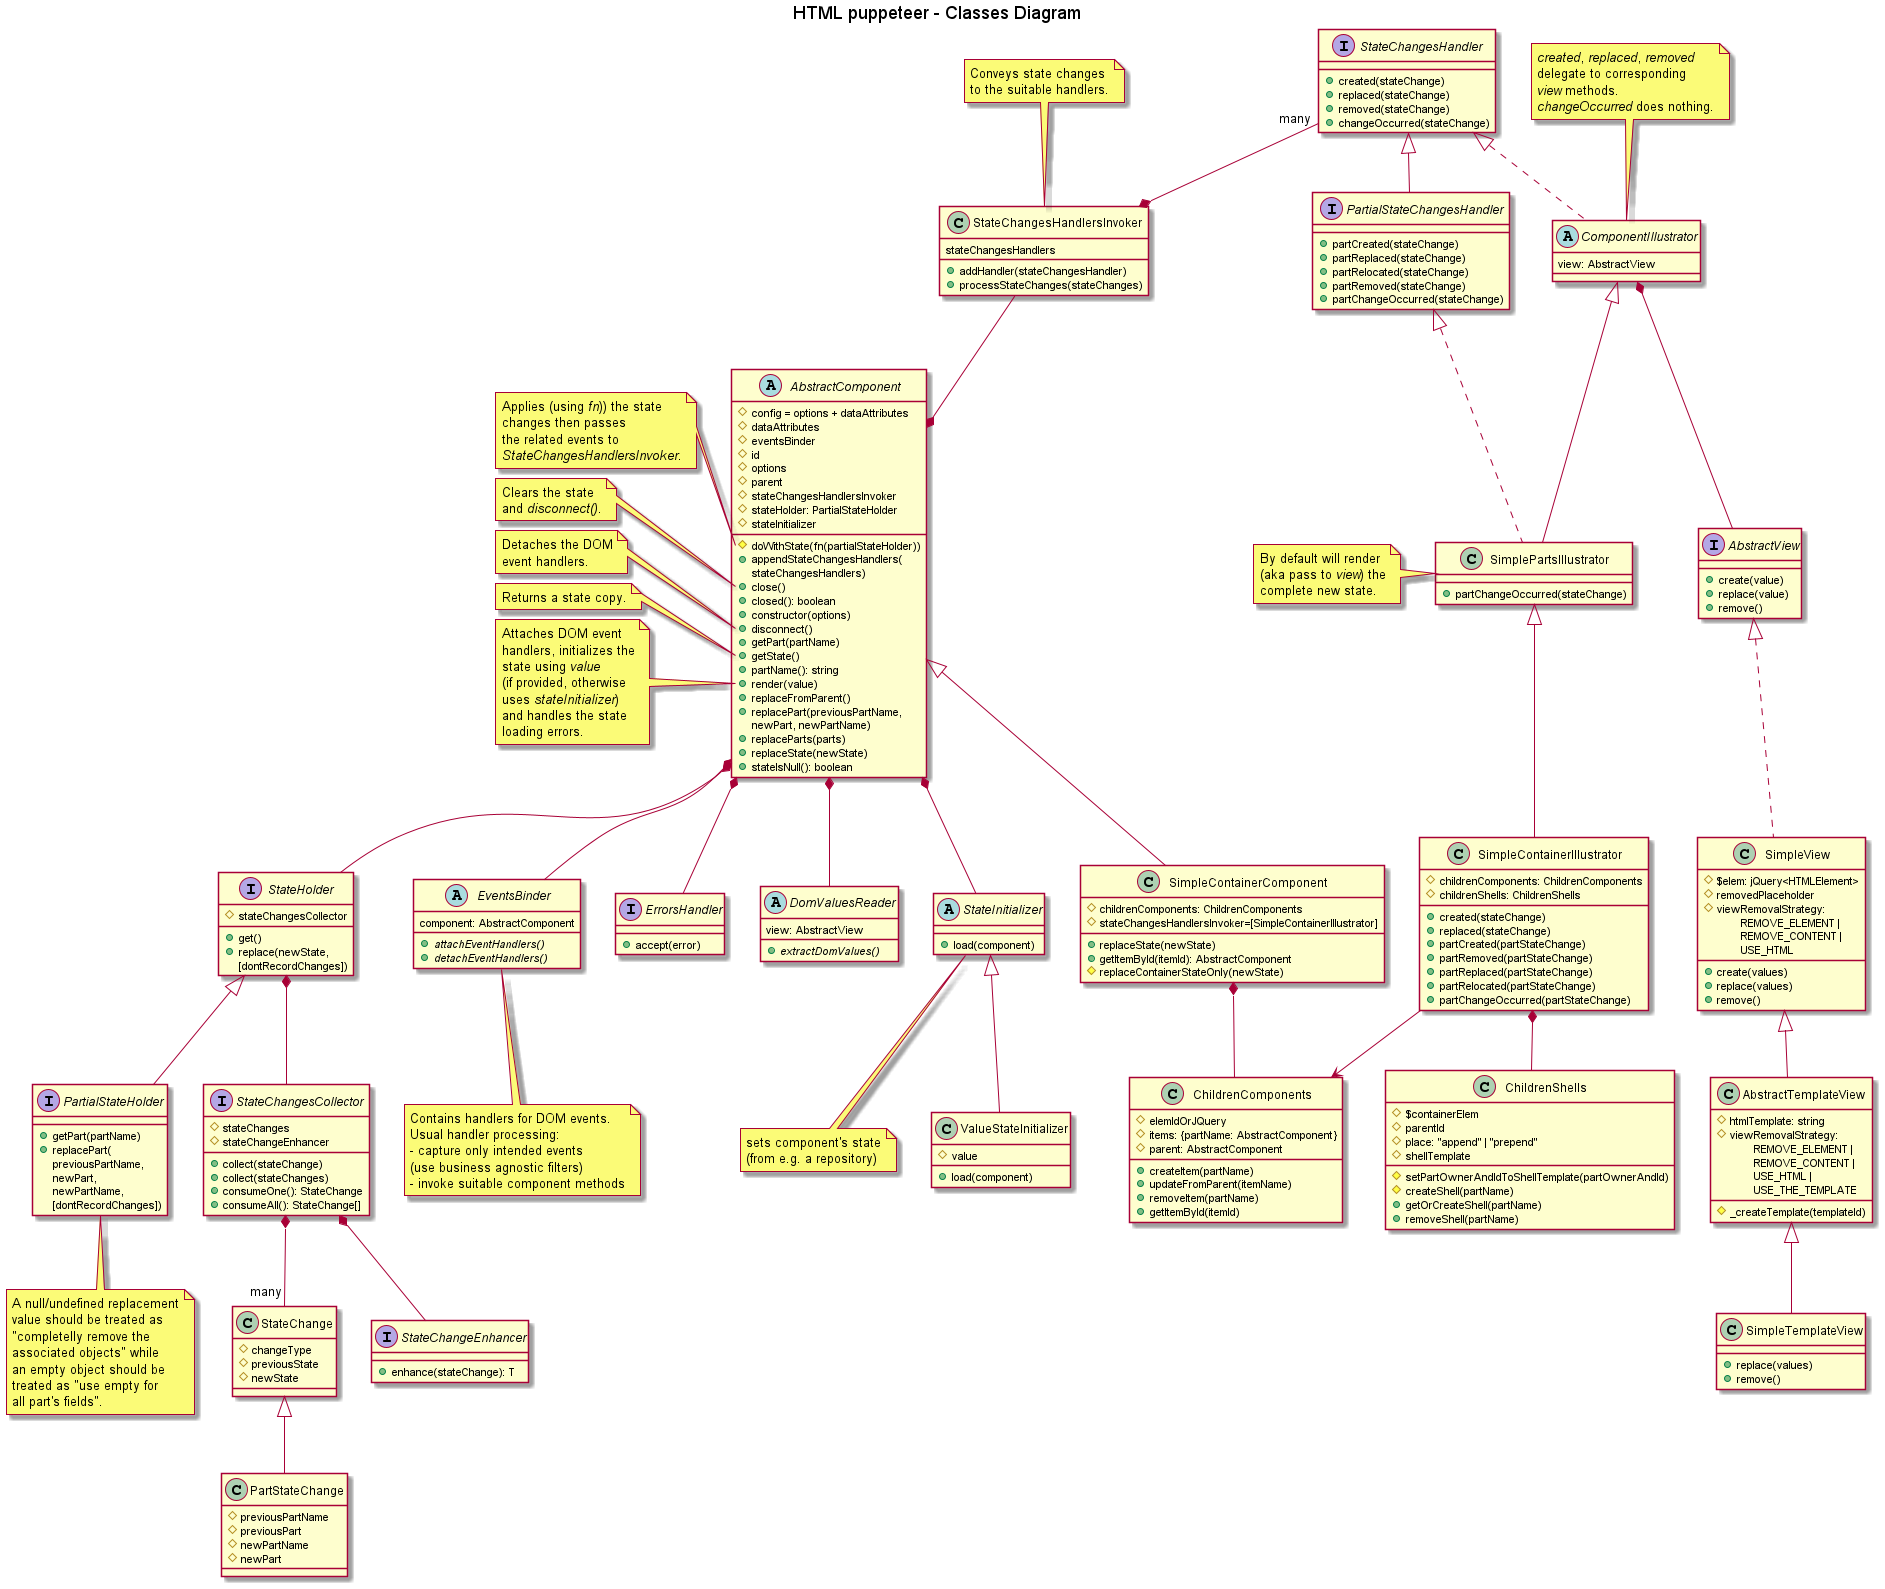

The diagram above was rendered by PlantUML. Its source (embedded in the PNG):
@startuml

title HTML puppeteer - Classes Diagram

abstract AbstractComponent {
  #config = options + dataAttributes
  #dataAttributes
  #eventsBinder
  #id
  #options
  #parent
  #stateChangesHandlersInvoker
  #stateHolder: PartialStateHolder
  #stateInitializer
  #doWithState(fn(partialStateHolder))
  +appendStateChangesHandlers(\nstateChangesHandlers)
  +close()
  +closed(): boolean
  +constructor(options)
  +disconnect()
  +getPart(partName)
  +getState()
  +partName(): string
  +render(value)
  +replaceFromParent()
  +replacePart(previousPartName, \nnewPart, newPartName)
  +replaceParts(parts)
  +replaceState(newState)
  +stateIsNull(): boolean
}

/'note top of AbstractComponent
  Contains methods
  usually doing these:

  - receive a (DOM) event
  - analyze the event
  - change the state using
  <i>doWithState(fn(stateHolder))</i>
end note'/

/'  State changing methods
  might use <i>syncState()</i>.
end note'/

/'note left of AbstractComponent::constructor
<i>config</i> parameter is used
to set/initialize any field.

If too complex <i>config</i> could
actually be a <i>configurer</i> class.

An important <i>config</i> attribute
is the component's DOM element
which usually will already exist.
end note'/

/'note left of AbstractComponent::domElement
Is the component's DOM element
which for parent/root components
will usually already exist.
Part owner components on the
other hand should be able to
create and identify it by only
using the state; e.g. dom
element's id could be <i>partName</i>.
end note'/

note left of AbstractComponent::doWithState
Applies (using <i>fn</i>)) the state
changes then passes
the related events to
<i>StateChangesHandlersInvoker</i>.
end note

note left of AbstractComponent::"close()"
Clears the state
and <i>disconnect()</i>.
end note

note left of AbstractComponent::"disconnect()"
Detaches the DOM
event handlers.
end note

/'note left of AbstractComponent::syncState
Synchronizes state with
its visual representation.
end note'/

note left of AbstractComponent::getState
Returns a state copy.
end note

note left of AbstractComponent::"render(value)"
Attaches DOM event
handlers, initializes the
state using <i>value</i>
(if provided, otherwise
uses <i>stateInitializer</i>)
and handles the state
loading errors.
end note

/'abstract AbstractContainerComponent extends AbstractComponent {
  +create(partName, partValue)
  +remove(partName)
  +replace(partName, partValue)
  +move(partName, toPartName)
}'/

class SimpleContainerIllustrator extends SimplePartsIllustrator {
#childrenComponents: ChildrenComponents
#childrenShells: ChildrenShells
+created(stateChange)
+replaced(stateChange)
+partCreated(partStateChange)
+partRemoved(partStateChange)
+partReplaced(partStateChange)
+partRelocated(partStateChange)
+partChangeOccurred(partStateChange)
}

SimpleContainerIllustrator -down-> ChildrenComponents
SimpleContainerIllustrator *-down- ChildrenShells

class ChildrenShells {
#$containerElem
#parentId
#place: "append" | "prepend"
#shellTemplate
#setPartOwnerAndIdToShellTemplate(partOwnerAndId)
#createShell(partName)
+getOrCreateShell(partName)
+removeShell(partName)
}

class ChildrenComponents {
#elemIdOrJQuery
#items: {partName: AbstractComponent}
#parent: AbstractComponent
+createItem(partName)
+updateFromParent(itemName)
+removeItem(partName)
+getItemById(itemId)
}

abstract EventsBinder {
  component: AbstractComponent
  {abstract}+attachEventHandlers()
  {abstract}+detachEventHandlers()
}

note bottom of EventsBinder
  Contains handlers for DOM events.
  Usual handler processing:
  - capture only intended events
  (use business agnostic filters)
  - invoke suitable component methods
end note

abstract StateInitializer {
+load(component)
}

note bottom of StateInitializer
sets component's state
(from e.g. a repository)
end note

class ValueStateInitializer extends StateInitializer {
#value
+load(component)
}

class StateChange {
#changeType
#previousState
#newState
}

class PartStateChange extends StateChange {
#previousPartName
#previousPart
#newPartName
#newPart
}

'interface StateChangeEnhancer<T extends StateChange> {
interface StateChangeEnhancer {
+enhance(stateChange): T
}

interface StateChangesCollector {
#stateChanges
#stateChangeEnhancer
+collect(stateChange)
+collect(stateChanges)
+consumeOne(): StateChange
+consumeAll(): StateChange[]
}

interface StateHolder {
+get()
+replace(newState, \n[dontRecordChanges])
#stateChangesCollector
}

/'note left of StateHolder::replace
Besides replacing the
state it'll also record
the changes using
<i>stateChangesCollector</i>.
end note'/

interface PartialStateHolder extends StateHolder {
+getPart(partName)
+replacePart(\npreviousPartName, \nnewPart, \nnewPartName, \n[dontRecordChanges])
}

' note left of PartialStateHolder::replacePart
note bottom of PartialStateHolder
A null/undefined replacement
value should be treated as
"completelly remove the
associated objects" while
an empty object should be
treated as "use empty for
all part's fields".
end note

class SimpleContainerComponent extends AbstractComponent {
#childrenComponents: ChildrenComponents
#stateChangesHandlersInvoker=[SimpleContainerIllustrator]
+replaceState(newState)
+getItemById(itemId): AbstractComponent
#replaceContainerStateOnly(newState)
}

SimpleContainerComponent *-down- ChildrenComponents

interface ErrorsHandler {
+accept(error)
}

interface AbstractView {
+create(value)
+replace(value)
+remove()
}

/'note right of AbstractView::create
Creates the DOM
element to contain
the <i>value</i> to display.
If <i>value</i> is not empty
calls <i>replace(value)</i>
to show them.
end note'/

/'note left of AbstractView::replace
Replaces the previous
displayed value with
the new ones.
end note'/

/'note right of AbstractView::remove
Removes the view's
DOM element.
end note'/

class SimpleView implements AbstractView {
#$elem: jQuery<HTMLElement>
#removedPlaceholder
#viewRemovalStrategy: \n\tREMOVE_ELEMENT |\n\tREMOVE_CONTENT |\n\tUSE_HTML
+create(values)
+replace(values)
+remove()
}

class AbstractTemplateView extends SimpleView {
#htmlTemplate: string
#viewRemovalStrategy: \n\tREMOVE_ELEMENT |\n\tREMOVE_CONTENT |\n\tUSE_HTML |\n\tUSE_THE_TEMPLATE
#_createTemplate(templateId)
}

class SimpleTemplateView extends AbstractTemplateView {
+replace(values)
+remove()
}

class StateChangesHandlersInvoker {
stateChangesHandlers
+addHandler(stateChangesHandler)
+processStateChanges(stateChanges)
}

/'note left of StateChangesHandlersInvoker::handlerMappingRules
Defaults to:
- map state initialization
(aka creation) to
<i>created(stateChange)</i>
- map state modification
to <i>replaced(stateChange)</i>
- map state part (aka section)
modification to
<i>partReplaced(stateChange)</i>
- map state part removal to
<i>partRemoved(stateChange)</i>
end note'/

' note left of StateChangesHandlersInvoker::processStateChanges
note top of StateChangesHandlersInvoker
Conveys state changes
to the suitable handlers.
end note

interface StateChangesHandler {
+created(stateChange)
+replaced(stateChange)
+removed(stateChange)
+changeOccurred(stateChange)
}

interface PartialStateChangesHandler extends StateChangesHandler {
+partCreated(stateChange)
+partReplaced(stateChange)
+partRelocated(stateChange)
+partRemoved(stateChange)
+partChangeOccurred(stateChange)
}

abstract ComponentIllustrator implements StateChangesHandler {
view: AbstractView
}

note top of ComponentIllustrator
<i>created</i>, <i>replaced</i>, <i>removed</i>
delegate to corresponding
<i>view</i> methods.
<i>changeOccurred</i> does nothing.
end note

class SimplePartsIllustrator extends ComponentIllustrator implements PartialStateChangesHandler {
+partChangeOccurred(stateChange)
}

note left of SimplePartsIllustrator
By default will render
(aka pass to <i>view</i>) the
complete new state.
end note

/'abstract PartsAllocator implements PartialStateChangesHandler {
parts: Map<partName, AbstractComponent>
stateSynchronizer
#createNewOwners(stateChange)
#removeMissingOwners(stateChange)
#{abstract}createOwner(partName, part)
}

note top of PartsAllocator
Contains methods usually doing these:
- analyze the state changes
- manage the state parts owners
end note

note left of PartsAllocator::createNewOwners
- iterates the state parts
- creates new part owning components
- calls <i>newOwner.render(part)</i>
end note

note left of PartsAllocator::removeMissingOwners
- iterates the state parts
- closes then removes
  the <i>parts</i> no longer
  found in iterator
end note

class StateSynchronizer {
  #stateHolder
  #domValuesReader
  #partOwners: Map<partName, AbstractComponent>
  +syncState()
  +viewUpdated(view)
  +partOwnersUpdated(partOwners)
  #syncStateWithView()
  #syncStateWithPartOwners()
}

note left of StateSynchronizer::syncState
Updates (silently) the
state using view's value
and part owners state.
end note

note left of StateSynchronizer::syncStateWithPartOwners
It'll call <i>syncState()</i> on
part owners components
before reading their state.
end note'/

abstract DomValuesReader {
  view: AbstractView
  {abstract}+extractDomValues()
}

AbstractComponent *-down- EventsBinder
AbstractComponent *-down- StateHolder
AbstractComponent *-down- StateInitializer
AbstractComponent *-down- DomValuesReader
AbstractComponent *-down- ErrorsHandler
AbstractComponent *-up- StateChangesHandlersInvoker
StateChangesHandlersInvoker *-up- "many" StateChangesHandler
ComponentIllustrator *-- AbstractView
StateHolder *-- StateChangesCollector
StateChangesCollector *-- "many" StateChange
StateChangesCollector *-- StateChangeEnhancer

@enduml